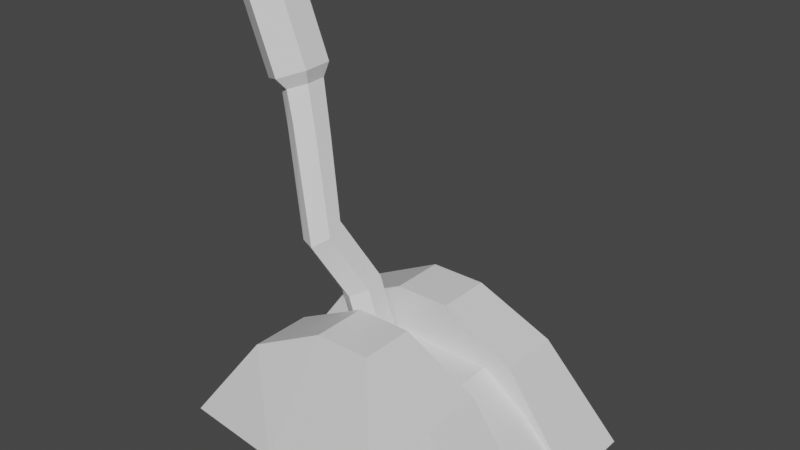 # Source: lever.blend  (saved by Blender 2.93.20; exported with 4.5.12 LTS)
import bpy
from mathutils import Matrix  # noqa: F401  (used for matrix-valued properties, if any)

bpy.ops.wm.read_factory_settings(use_empty=True)
scene = bpy.context.scene
scene.name = 'Scene'

# ---- collections
col_collection = bpy.data.collections.new('Collection'); scene.collection.children.link(col_collection)

# ---- materials (node trees are filled in below, after node groups)
mat_material = bpy.data.materials.new('Material')
mat_material.alpha_threshold = 0.0
mat_material.use_transparent_shadow = False
mat_material.line_color = (0.0, 0.0, 0.0, 1.0)

# ---- material node trees
mat_material.use_nodes = True; mat_material.node_tree.nodes.clear()
_N = mat_material.node_tree.nodes; _L = mat_material.node_tree.links
n0 = _N.new('ShaderNodeOutputMaterial'); n0.name = 'Material Output'; n0.location = (300, 300)
n1 = _N.new('ShaderNodeBsdfPrincipled'); n1.name = 'Principled BSDF'; n1.location = (10, 300)
n1.distribution = 'GGX'
n1.subsurface_method = 'BURLEY'
n1.inputs[2].default_value = 0.4
n1.inputs[3].default_value = 1.45
n1.inputs[27].default_value = (0.0, 0.0, 0.0, 1.0)
n1.inputs[28].default_value = 1.0
_L.new(n1.outputs[0], n0.inputs[0])
n0.is_active_output = True

# ---- world
world_world = bpy.data.worlds.new('World'); scene.world = world_world
world_world.use_nodes = True; world_world.node_tree.nodes.clear()
_N = world_world.node_tree.nodes; _L = world_world.node_tree.links
n0 = _N.new('ShaderNodeOutputWorld'); n0.name = 'World Output'; n0.location = (300, 300)
n1 = _N.new('ShaderNodeBackground'); n1.name = 'Background'; n1.location = (10, 300)
n1.inputs[0].default_value = (0.05088, 0.05088, 0.05088, 1.0)
_L.new(n1.outputs[0], n0.inputs[0])
n0.is_active_output = True
world_world.color = (0.05088, 0.05088, 0.05088)
world_world.use_sun_shadow = False
world_world.sun_shadow_jitter_overblur = 0.0

# ---- meshes
me_cube = bpy.data.meshes.new('Cube')
me_cube.from_pydata([(1.0, 0.6332, -1.0), (-1.0, 0.6332, -1.0), (-1.0, -0.6332, -1.0), (1.0, -0.6332, -1.0), (0.3669, 0.697, -1.0), (-0.3669, 0.697, -1.0), (1.0, 0.1621, -1.0), (1.0, -0.1621, -1.0), (-0.3669, -0.697, -1.0), (-1.0, -0.1621, -1.0), (-1.0, 0.1621, -1.0), (0.4337, 0.1621, -0.5041), (0.4337, -0.1621, -0.5041), (0.6993, 0.1621, -0.6902), (0.6993, -0.1621, -0.6902), (-0.4337, -0.1621, -0.5041), (-0.4337, 0.1621, -0.5041), (-0.6993, -0.1621, -0.6902), (-0.6993, 0.1621, -0.6902), (0.1636, 0.4862, -0.2254), (0.5931, 0.5276, -0.4435), (-0.1636, -0.4862, -0.2254), (-0.5931, -0.5276, -0.4435), (0.5931, -0.5276, -0.4435), (0.1636, -0.4862, -0.2254), (-0.5931, 0.4862, -0.4435), (-0.1636, 0.4862, -0.2254), (0.3669, -0.697, -1.0), (0.5931, 0.1621, -0.4435), (0.1636, 0.1621, -0.2254), (0.4337, 0.1621, -0.4956), (0.1636, -0.1621, -0.2254), (0.5931, -0.1621, -0.4435), (0.4337, -0.1621, -0.4956), (-0.5931, -0.1621, -0.4435), (-0.1636, -0.1621, -0.2254), (-0.4337, -0.1621, -0.4956), (-0.1636, 0.1621, -0.2254), (-0.5931, 0.1621, -0.4435), (-0.4337, 0.1621, -0.4956)], [], [(31, 35, 21, 24), (3, 27, 8, 2, 9, 10, 1, 5, 4, 0, 6, 7), (0, 20, 28, 6), (2, 22, 34, 9), (7, 6, 13, 14), (3, 23, 27), (36, 35, 31, 33, 12, 15), (13, 11, 12, 14), (10, 9, 17, 18), (7, 32, 23, 3), (17, 15, 16, 18), (11, 16, 15, 12), (9, 34, 36, 15, 17), (39, 38, 10, 18, 16), (30, 29, 37, 39, 16, 11), (33, 32, 7, 14, 12), (6, 28, 30, 11, 13), (25, 1, 10, 38), (25, 5, 1), (28, 29, 30), (31, 32, 33), (34, 35, 36), (37, 38, 39), (31, 24, 23, 32), (37, 26, 25, 38), (19, 29, 28, 20), (21, 35, 34, 22), (37, 29, 19, 26), (5, 25, 26), (26, 19, 4, 5), (4, 20, 0), (20, 4, 19), (27, 23, 24), (24, 21, 8, 27), (8, 22, 2), (22, 8, 21)])
_uv = me_cube.uv_layers.new(name='UVMap')
_uv.uv.foreach_set('vector', [0.7029, 0.6667, 0.7971, 0.6667, 0.7971, 0.75, 0.7029, 0.75, 0.375, 0.75, 0.375, 0.5, 0.375, 0.25, 0.375, 0.0, 0.375, 0.08333, 0.125, 0.5833, 0.0, 0.0, 0.125, 0.1667, 0.25, 0.3333, 0.375, 0.5, 0.375, 0.5833, 0.375, 0.6667, 0.375, 0.5, 0.5546, 0.5, 0.5546, 0.5833, 0.375, 0.5833, 0.375, 0.0, 0.5546, 0.0, 0.5546, 0.08333, 0.375, 0.08333, 0.375, 0.6667, 0.375, 0.5833, 0.375, 0.5833, 0.375, 0.6667, 0.375, 0.75, 0.5546, 0.75, 0.375, 0.5, 0.875, 0.6667, 0.7971, 0.6667, 0.7029, 0.6667, 0.625, 0.6667, 0.625, 0.6667, 0.875, 0.6667, 0.375, 0.5833, 0.625, 0.5833, 0.625, 0.6667, 0.375, 0.6667, 0.125, 0.5833, 0.125, 0.6667, 0.125, 0.6667, 0.125, 0.5833, 0.375, 0.6667, 0.5546, 0.6667, 0.5546, 0.75, 0.375, 0.75, 0.375, 0.08333, 0.625, 0.08333, 0.625, 0.1667, 0.375, 0.1667, 0.625, 0.5833, 0.875, 0.5833, 0.875, 0.6667, 0.625, 0.6667, 0.375, 0.08333, 0.5546, 0.08333, 0.625, 0.08333, 0.625, 0.08333, 0.375, 0.08333, 0.625, 0.1667, 0.5546, 0.1667, 0.375, 0.1667, 0.375, 0.1667, 0.625, 0.1667, 0.625, 0.5833, 0.7029, 0.5833, 0.7971, 0.5833, 0.875, 0.5833, 0.875, 0.5833, 0.625, 0.5833, 0.625, 0.6667, 0.5546, 0.6667, 0.375, 0.6667, 0.375, 0.6667, 0.625, 0.6667, 0.375, 0.5833, 0.5546, 0.5833, 0.625, 0.5833, 0.625, 0.5833, 0.375, 0.5833, 0.6427, 0.3716, 0.0, 0.0, 0.375, 0.1667, 0.7342, 0.466, 0.6427, 0.3716, 0.125, 0.1667, 0.0, 0.0, 0.5546, 0.5833, 0.6665, 0.5788, 0.625, 0.5833, 0.7029, 0.6667, 0.5791, 0.6667, 0.625, 0.6667, 0.9209, 0.6667, 0.7971, 0.6667, 0.875, 0.6667, 0.7971, 0.5833, 0.875, 0.5833, 0.875, 0.5833, 0.7029, 0.6667, 0.7029, 0.75, 0.5546, 0.75, 0.5546, 0.6667, 0.7971, 0.5833, 0.7971, 0.5, 0.6427, 0.3716, 0.7342, 0.466, 0.7029, 0.5, 0.7029, 0.5833, 0.5546, 0.5833, 0.5546, 0.5, 0.7971, 0.75, 0.7971, 0.6667, 0.875, 0.6667, 0.875, 0.75, 0.7971, 0.5833, 0.7029, 0.5833, 0.7029, 0.5, 0.7971, 0.5, 0.125, 0.1667, 0.6427, 0.3716, 0.7971, 0.5, 0.7971, 0.5, 0.7029, 0.5, 0.25, 0.3333, 0.125, 0.1667, 0.25, 0.3333, 0.5546, 0.5, 0.375, 0.5, 0.5546, 0.5, 0.25, 0.3333, 0.7029, 0.5, 0.375, 0.5, 0.5546, 0.75, 0.7029, 0.75, 0.7029, 0.75, 0.7971, 0.75, 0.375, 0.25, 0.375, 0.5, 0.375, 0.25, 0.7342, 0.5388, 0.375, 0.0, 0.7342, 0.5388, 0.375, 0.25, 0.7971, 0.75])
me_cube.materials.append(mat_material)
me_cube.use_remesh_preserve_volume = False
me_cube.use_remesh_preserve_attributes = False
me_cube.use_mirror_vertex_groups = False
me_cube.update()
me_cylinder = bpy.data.meshes.new('Cylinder')
me_cylinder.from_pydata([(0.0, 0.12, 0.3777), (0.0, 0.1136, 0.912), (0.1039, 0.06, 0.3777), (0.1039, 0.05681, 0.8928), (0.1039, -0.06, 0.3777), (0.1039, -0.05681, 0.8542), (-1.049e-08, -0.12, 0.3777), (-1.049e-08, -0.1136, 0.8349), (-0.1039, -0.06, 0.3777), (-0.1039, -0.05681, 0.8542), (-0.1039, 0.06, 0.3777), (-0.1039, 0.05681, 0.8928), (0.1039, -0.1141, 1.272), (-5.123e-08, -0.06222, 1.302), (0.1039, -0.218, 1.212), (-6.172e-08, -0.2699, 1.182), (-0.1039, -0.218, 1.212), (-0.1039, -0.1141, 1.272), (0.1039, -0.007632, 1.712), (-2.269e-07, 0.03813, 1.673), (0.1039, -0.09916, 1.789), (-2.374e-07, -0.1449, 1.828), (-0.1039, -0.09916, 1.789), (-0.1039, -0.007632, 1.712), (0.1039, 0.05915, 2.012), (-2.269e-07, 0.1191, 2.014), (0.1039, -0.06078, 2.008), (-2.374e-07, -0.1207, 2.006), (-0.1039, -0.06078, 2.008), (-0.1039, 0.05915, 2.012), (0.1491, 0.08521, 2.084), (-2.24e-07, 0.1712, 2.087), (0.1491, -0.08683, 2.078), (-2.391e-07, -0.1728, 2.075), (-0.1491, -0.08683, 2.078), (-0.1491, 0.08521, 2.084), (0.1491, 0.06745, 2.612), (-1.939e-08, 0.1535, 2.615), (0.1491, -0.1046, 2.606), (-3.444e-08, -0.1906, 2.603), (-0.1491, -0.1046, 2.606), (-0.1491, 0.06745, 2.612), (0.09303, 0.03511, 2.638), (-2.33e-08, 0.08879, 2.64), (0.09303, -0.07225, 2.635), (-3.269e-08, -0.1259, 2.633), (-0.09303, -0.07225, 2.635), (-0.09303, 0.03511, 2.638)], [], [(0, 1, 3, 2), (2, 3, 5, 4), (4, 5, 7, 6), (6, 7, 9, 8), (11, 9, 16, 17), (8, 9, 11, 10), (10, 11, 1, 0), (0, 2, 4, 6, 8, 10), (13, 17, 23, 19), (3, 1, 13, 12), (7, 5, 14, 15), (1, 11, 17, 13), (9, 7, 15, 16), (5, 3, 12, 14), (23, 22, 28, 29), (16, 15, 21, 22), (14, 12, 18, 20), (17, 16, 22, 23), (15, 14, 20, 21), (12, 13, 19, 18), (25, 29, 35, 31), (21, 20, 26, 27), (18, 19, 25, 24), (19, 23, 29, 25), (22, 21, 27, 28), (20, 18, 24, 26), (35, 34, 40, 41), (28, 27, 33, 34), (26, 24, 30, 32), (29, 28, 34, 35), (27, 26, 32, 33), (24, 25, 31, 30), (40, 39, 45, 46), (33, 32, 38, 39), (30, 31, 37, 36), (31, 35, 41, 37), (34, 33, 39, 40), (32, 30, 36, 38), (42, 43, 47, 46, 45, 44), (38, 36, 42, 44), (41, 40, 46, 47), (39, 38, 44, 45), (36, 37, 43, 42), (37, 41, 47, 43)])
_uv = me_cylinder.uv_layers.new(name='UVMap')
_uv.uv.foreach_set('vector', [1.0, 0.5, 1.0, 1.0, 0.8333, 1.0, 0.8333, 0.5, 0.8333, 0.5, 0.8333, 1.0, 0.6667, 1.0, 0.6667, 0.5, 0.6667, 0.5, 0.6667, 1.0, 0.5, 1.0, 0.5, 0.5, 0.5, 0.5, 0.5, 1.0, 0.3333, 1.0, 0.3333, 0.5, 0.1667, 1.0, 0.3333, 1.0, 0.3333, 1.0, 0.1667, 1.0, 0.3333, 0.5, 0.3333, 1.0, 0.1667, 1.0, 0.1667, 0.5, 0.1667, 0.5, 0.1667, 1.0, -8.941e-08, 1.0, -8.941e-08, 0.5, 0.75, 0.49, 0.9578, 0.37, 0.9578, 0.13, 0.75, 0.01, 0.5422, 0.13, 0.5422, 0.37, -8.941e-08, 1.0, 0.1667, 1.0, 0.1667, 1.0, -8.941e-08, 1.0, 0.8333, 1.0, 1.0, 1.0, 1.0, 1.0, 0.8333, 1.0, 0.5, 1.0, 0.6667, 1.0, 0.6667, 1.0, 0.5, 1.0, -8.941e-08, 1.0, 0.1667, 1.0, 0.1667, 1.0, -8.941e-08, 1.0, 0.3333, 1.0, 0.5, 1.0, 0.5, 1.0, 0.3333, 1.0, 0.6667, 1.0, 0.8333, 1.0, 0.8333, 1.0, 0.6667, 1.0, 0.1667, 1.0, 0.3333, 1.0, 0.3333, 1.0, 0.1667, 1.0, 0.3333, 1.0, 0.5, 1.0, 0.5, 1.0, 0.3333, 1.0, 0.6667, 1.0, 0.8333, 1.0, 0.8333, 1.0, 0.6667, 1.0, 0.1667, 1.0, 0.3333, 1.0, 0.3333, 1.0, 0.1667, 1.0, 0.5, 1.0, 0.6667, 1.0, 0.6667, 1.0, 0.5, 1.0, 0.8333, 1.0, 1.0, 1.0, 1.0, 1.0, 0.8333, 1.0, -8.941e-08, 1.0, 0.1667, 1.0, 0.1667, 1.0, -8.941e-08, 1.0, 0.5, 1.0, 0.6667, 1.0, 0.6667, 1.0, 0.5, 1.0, 0.8333, 1.0, 1.0, 1.0, 1.0, 1.0, 0.8333, 1.0, -8.941e-08, 1.0, 0.1667, 1.0, 0.1667, 1.0, -8.941e-08, 1.0, 0.3333, 1.0, 0.5, 1.0, 0.5, 1.0, 0.3333, 1.0, 0.6667, 1.0, 0.8333, 1.0, 0.8333, 1.0, 0.6667, 1.0, 0.1667, 1.0, 0.3333, 1.0, 0.3333, 1.0, 0.1667, 1.0, 0.3333, 1.0, 0.5, 1.0, 0.5, 1.0, 0.3333, 1.0, 0.6667, 1.0, 0.8333, 1.0, 0.8333, 1.0, 0.6667, 1.0, 0.1667, 1.0, 0.3333, 1.0, 0.3333, 1.0, 0.1667, 1.0, 0.5, 1.0, 0.6667, 1.0, 0.6667, 1.0, 0.5, 1.0, 0.8333, 1.0, 1.0, 1.0, 1.0, 1.0, 0.8333, 1.0, 0.3333, 1.0, 0.5, 1.0, 0.5, 1.0, 0.3333, 1.0, 0.5, 1.0, 0.6667, 1.0, 0.6667, 1.0, 0.5, 1.0, 0.8333, 1.0, 1.0, 1.0, 1.0, 1.0, 0.8333, 1.0, -8.941e-08, 1.0, 0.1667, 1.0, 0.1667, 1.0, -8.941e-08, 1.0, 0.3333, 1.0, 0.5, 1.0, 0.5, 1.0, 0.3333, 1.0, 0.6667, 1.0, 0.8333, 1.0, 0.8333, 1.0, 0.6667, 1.0, 0.4578, 0.37, 0.25, 0.49, 0.04215, 0.37, 0.04215, 0.13, 0.25, 0.01, 0.4578, 0.13, 0.6667, 1.0, 0.8333, 1.0, 0.8333, 1.0, 0.6667, 1.0, 0.1667, 1.0, 0.3333, 1.0, 0.3333, 1.0, 0.1667, 1.0, 0.5, 1.0, 0.6667, 1.0, 0.6667, 1.0, 0.5, 1.0, 0.8333, 1.0, 1.0, 1.0, 1.0, 1.0, 0.8333, 1.0, -8.941e-08, 1.0, 0.1667, 1.0, 0.1667, 1.0, -8.941e-08, 1.0])
me_cylinder.use_remesh_fix_poles = True
me_cylinder.use_remesh_preserve_attributes = False
me_cylinder.update()

# ---- objects
ob_base = bpy.data.objects.new('Base', me_cube)
ob_lever = bpy.data.objects.new('Lever', me_cylinder)

# ---- transforms, parenting, visibility, modifiers, constraints
ob_base.location = (0.0, 0.0, 1.0)
ob_base.lock_rotations_4d = False
ob_base.empty_display_type = 'ARROWS'
ob_base.lineart.crease_threshold = 0.0
ob_lever.location = (0.0, 0.0, 0.0)
ob_lever.rotation_euler = (0.0, -0.3491, 0.0)

# ---- collection membership
col_collection.objects.link(ob_base)
col_collection.objects.link(ob_lever)

# ---- scene / render settings (as saved in the file)
scene.frame_start = 1; scene.frame_end = 250; scene.frame_set(0)
scene.render.engine = 'BLENDER_EEVEE_NEXT'
scene.cycles.use_denoising = False
scene.cycles.samples = 128
scene.cycles.sampling_pattern = 'TABULATED_SOBOL'
scene.cycles.use_adaptive_sampling = False
scene.cycles.use_light_tree = False
scene.view_settings.view_transform = 'Filmic'
bpy.context.view_layer.update()

# ---- added for rendering (the .blend has no active camera and no usable light): camera, sun
cam_auto = bpy.data.cameras.new('AutoCamera')
cam_auto.lens = 50.0
cam_auto.sensor_width = 36.0
cam_auto.clip_end = 1000.0
ob_auto_camera = bpy.data.objects.new('AutoCamera', cam_auto)
scene.collection.objects.link(ob_auto_camera)
ob_auto_camera.location = (3.25313, -3.92954, 3.88554)
ob_auto_camera.rotation_euler = (1.09748, -7.21219e-08, 0.694738)
scene.camera = ob_auto_camera
light_auto_sun = bpy.data.lights.new('AutoSun', 'SUN')
light_auto_sun.energy = 3.0
light_auto_sun.angle = 0.0523599
ob_auto_sun = bpy.data.objects.new('AutoSun', light_auto_sun)
scene.collection.objects.link(ob_auto_sun)
ob_auto_sun.rotation_euler = (0.872665, 0.174533, 0.523599)
bpy.context.view_layer.update()
